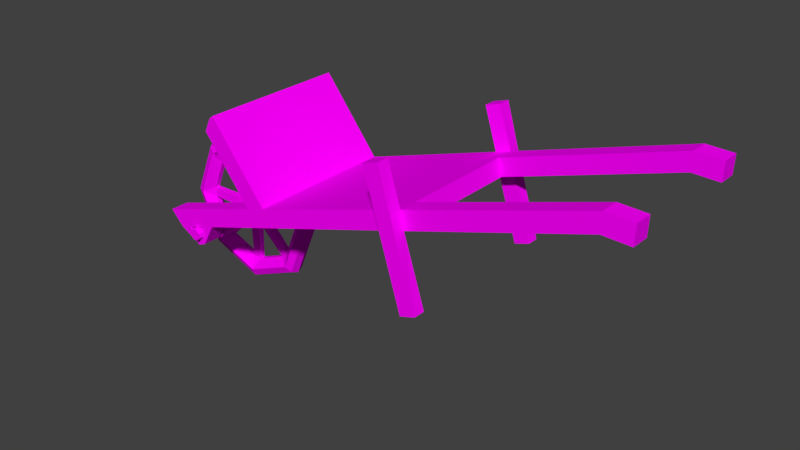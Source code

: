 # Source: Carro_de_M_o.blend  (saved by Blender 2.79.0; exported with 4.5.12 LTS)
import bpy
from mathutils import Matrix  # noqa: F401  (used for matrix-valued properties, if any)

bpy.ops.wm.read_factory_settings(use_empty=True)
scene = bpy.context.scene
scene.name = 'Scene'

# ---- collections
col_collection_1 = bpy.data.collections.new('Collection 1'); scene.collection.children.link(col_collection_1)

# ---- images (referenced by path relative to the original .blend; pixels are not part of the script)
import os
ASSET_DIR = os.environ.get("B2B_ASSET_DIR", "")  # directory of the original .blend (textures are referenced by path, not embedded)
HERE = os.path.dirname(os.path.abspath(__file__))  # packed textures are extracted next to this script under _unpacked/

def load_image(name, relpath, width, height, colorspace="sRGB"):
    """Load a texture the original file referenced (path relative to the .blend, or extracted next to this script)."""
    p = next((c for c in (os.path.join(HERE, relpath), os.path.join(ASSET_DIR, relpath)) if relpath and os.path.exists(c)), "")
    if p:
        img = bpy.data.images.load(p, check_existing=True)
        img.name = name
    else:  # same state as the original file: an image datablock whose file is absent (Cycles renders it pink)
        img = bpy.data.images.new(name, width, height)
        img.source = "FILE"
        img.filepath = "//" + (relpath or name)
    img.colorspace_settings.name = colorspace
    return img
img_carrodemao_png = load_image('CarrodeMao.png', 'CarrodeMao.png', 1024, 1024, 'sRGB')
img_arco_rodacarrodemao_albedotransparency_png = load_image('arco_RodaCarroDeMao_AlbedoTransparency.png', 'arco_RodaCarroDeMao_AlbedoTransparency.png', 1024, 1024, 'sRGB')

# ---- materials (node trees are filled in below, after node groups)
mat_carrodemao = bpy.data.materials.new('CarroDeMao')
mat_carrodemao.alpha_threshold = 0.0
mat_carrodemao.roughness = 0.5
mat_rodacarrodemao = bpy.data.materials.new('RodaCarroDeMao')
mat_rodacarrodemao.alpha_threshold = 0.0
mat_rodacarrodemao.roughness = 0.5

# ---- material node trees
mat_carrodemao.use_nodes = True; mat_carrodemao.node_tree.nodes.clear()
_N = mat_carrodemao.node_tree.nodes; _L = mat_carrodemao.node_tree.links
n0 = _N.new('ShaderNodeOutputMaterial'); n0.name = 'Material Output'; n0.location = (300, 300)
n1 = _N.new('ShaderNodeBsdfDiffuse'); n1.name = 'Diffuse BSDF'; n1.location = (10, 300)
n2 = _N.new('ShaderNodeTexImage'); n2.name = 'Image Texture'; n2.location = (-179, 418)
n2.width = 140
n2.image = img_carrodemao_png
_L.new(n1.outputs[0], n0.inputs[0])
_L.new(n2.outputs[0], n1.inputs[0])
n0.is_active_output = True
mat_rodacarrodemao.use_nodes = True; mat_rodacarrodemao.node_tree.nodes.clear()
_N = mat_rodacarrodemao.node_tree.nodes; _L = mat_rodacarrodemao.node_tree.links
n0 = _N.new('ShaderNodeOutputMaterial'); n0.name = 'Material Output'; n0.location = (300, 300)
n1 = _N.new('ShaderNodeBsdfDiffuse'); n1.name = 'Diffuse BSDF'; n1.location = (10, 300)
n2 = _N.new('ShaderNodeTexImage'); n2.name = 'Image Texture'; n2.location = (-174, 339)
n2.width = 140
n2.image = img_arco_rodacarrodemao_albedotransparency_png
_L.new(n1.outputs[0], n0.inputs[0])
_L.new(n2.outputs[0], n1.inputs[0])
n0.is_active_output = True

# ---- world
world_world = bpy.data.worlds.new('World'); scene.world = world_world
world_world.color = (0.05088, 0.05088, 0.05088)
world_world.use_sun_shadow = False
world_world.sun_shadow_jitter_overblur = 0.0
world_world.cycles.sampling_method = 'MANUAL'

# ---- meshes
me_carrodemao = bpy.data.meshes.new('CarroDeMao')
me_carrodemao.from_pydata([(1.32, -0.3813, 0.7104), (1.176, -0.4268, 0.7104), (1.32, -0.3813, 0.8236), (0.8195, 0.749, 0.8236), (0.9667, 0.7949, 0.7104), (-0.9916, 0.5997, 0.7104), (-0.9916, 0.5997, 0.5396), (-0.408, -0.06155, 0.7104), (0.9597, 0.2792, 0.8236), (-1.619, -0.4414, 0.7104), (-0.5463, -0.2831, 0.7104), (-1.381, -0.5457, 0.7104), (-1.082, -0.4517, 0.5396), (-0.4556, -0.07649, 0.5396), (-0.5927, -0.1195, 0.5396), (-0.5927, -0.1195, 0.7104), (2.996, 0.9176, 0.7104), (2.99, 0.7469, 0.5396), (2.996, 0.9176, 0.5396), (-1.381, -0.5457, 0.5396), (2.745, 0.7556, 0.5396), (2.745, 0.7556, 0.7104), (-1.207, -0.4909, 0.7104), (-1.488, -0.5793, 0.5396), (-1.488, -0.5793, 0.7104), (0.9789, 0.1968, 0.7104), (0.9406, 0.3615, 0.7104), (1.088, 0.4075, 0.5396), (-1.082, -0.4517, 0.7104), (-1.206, -0.5514, 0.5396), (-1.344, -0.5978, 0.7104), (-1.217, -0.6162, 0.7104), (-1.275, -0.6933, 0.5396), (-1.294, -0.6455, 0.7104), (-1.275, -0.6933, 0.7104), (-1.197, -0.6601, 0.5396), (-1.197, -0.6601, 0.7104), (-1.206, -0.5514, 0.7104), (1.105, 0.325, 0.8236), (-1.294, -0.6455, 0.5396), (1.123, 0.2424, 0.5396), (1.088, 0.4075, 0.7104), (-1.344, -0.5978, 0.5396), (-1.054, 0.4694, 0.5396), (0.8195, 0.749, 0.7104), (1.123, 0.2424, 0.7104), (-0.9535, 0.6318, 0.7104), (-1.131, -0.2885, 0.5396), (-1.131, -0.2885, 0.7104), (2.751, 0.9263, 0.5396), (0.9667, 0.7949, 0.8236), (-1.207, -0.4909, 0.5396), (-1.054, 0.4694, 0.7104), (-1.217, -0.6162, 0.5396), (1.176, -0.4268, 0.8236), (-0.5463, -0.2831, 0.5396), (2.751, 0.9263, 0.7104), (2.99, 0.7469, 0.7104), (-1.619, -0.4414, 0.5396), (1.32, -0.3813, -0.7104), (1.176, -0.4268, -0.7104), (1.32, -0.3813, -0.8236), (0.8195, 0.749, -0.8236), (0.9667, 0.7949, -0.7104), (-0.9916, 0.5997, -0.7104), (-0.9916, 0.5997, -0.5396), (-0.408, -0.06155, -0.7104), (0.9597, 0.2792, -0.8236), (-1.619, -0.4414, -0.7104), (-0.5463, -0.2831, -0.7104), (-1.381, -0.5457, -0.7104), (-1.082, -0.4517, -0.5396), (-0.4556, -0.07649, -0.5396), (-0.5927, -0.1195, -0.5396), (-0.5927, -0.1195, -0.7104), (2.996, 0.9176, -0.7104), (2.99, 0.7469, -0.5396), (2.996, 0.9176, -0.5396), (-1.381, -0.5457, -0.5396), (2.745, 0.7556, -0.5396), (2.745, 0.7556, -0.7104), (-1.207, -0.4909, -0.7104), (-1.488, -0.5793, -0.5396), (-1.488, -0.5793, -0.7104), (0.9789, 0.1968, -0.7104), (0.9406, 0.3615, -0.7104), (1.088, 0.4075, -0.5396), (-1.082, -0.4517, -0.7104), (-1.206, -0.5514, -0.5396), (-1.344, -0.5978, -0.7104), (-1.217, -0.6162, -0.7104), (-1.275, -0.6933, -0.5396), (-1.294, -0.6455, -0.7104), (-1.275, -0.6933, -0.7104), (-1.197, -0.6601, -0.5396), (-1.197, -0.6601, -0.7104), (-1.206, -0.5514, -0.7104), (1.105, 0.325, -0.8236), (-1.294, -0.6455, -0.5396), (1.123, 0.2424, -0.5396), (1.088, 0.4075, -0.7104), (-1.344, -0.5978, -0.5396), (-1.054, 0.4694, -0.5396), (0.8195, 0.749, -0.7104), (1.123, 0.2424, -0.7104), (-0.9535, 0.6318, -0.7104), (-1.131, -0.2885, -0.5396), (-1.131, -0.2885, -0.7104), (2.751, 0.9263, -0.5396), (0.9667, 0.7949, -0.8236), (-1.207, -0.4909, -0.5396), (-1.054, 0.4694, -0.7104), (-1.217, -0.6162, -0.5396), (1.176, -0.4268, -0.8236), (-0.5463, -0.2831, -0.5396), (2.751, 0.9263, -0.7104), (2.99, 0.7469, -0.7104), (-1.619, -0.4414, -0.5396), (-0.9916, 0.5997, -1.7e-07), (-0.4556, -0.07649, -5.987e-08), (1.088, 0.4075, -1.387e-07), (1.123, 0.2424, -1.118e-07), (-0.5927, -0.1195, -5.286e-08), (-0.408, -0.06155, -6.23e-08), (-0.9535, 0.6318, -1.753e-07), (-0.5463, -0.2831, -2.621e-08)], [], [(40, 25, 10, 55), (35, 32, 39, 53), (31, 33, 34, 36), (38, 8, 54, 2), (41, 26, 44, 4), (26, 8, 3, 44), (38, 41, 4, 50), (45, 38, 2, 0), (120, 27, 40, 121), (125, 55, 14, 122), (46, 6, 5), (5, 6, 43, 52), (19, 11, 30, 42), (11, 24, 30), (15, 7, 5, 52), (51, 12, 29), (26, 25, 8), (7, 15, 10), (23, 19, 42), (32, 35, 36, 34), (25, 26, 7, 10), (28, 37, 31, 36), (23, 42, 39, 32), (15, 14, 47, 48), (31, 53, 39, 33), (28, 48, 22), (25, 45, 0, 1), (1, 0, 2, 54), (24, 23, 32, 34), (7, 46, 5), (10, 15, 48, 28), (14, 15, 52, 43), (21, 20, 17, 57), (45, 40, 20, 21), (27, 41, 56, 49), (22, 51, 29, 37), (17, 18, 16, 57), (30, 24, 34, 33), (49, 56, 16, 18), (42, 30, 33, 39), (20, 49, 18, 17), (56, 21, 57, 16), (41, 45, 21, 56), (55, 10, 28, 12), (14, 55, 12, 47), (24, 11, 9), (24, 9, 58, 23), (13, 14, 43, 6), (51, 22, 11, 19), (47, 58, 9, 48), (29, 12, 35, 53), (8, 25, 1, 54), (12, 28, 36, 35), (37, 29, 53, 31), (19, 58, 47, 51), (51, 47, 12), (123, 124, 46, 7), (4, 44, 3, 50), (28, 22, 37), (48, 9, 11, 22), (122, 14, 13, 119), (40, 27, 49, 20), (8, 38, 50, 3), (40, 45, 25), (26, 41, 27), (45, 41, 38), (19, 23, 58), (27, 7, 26), (46, 124, 118, 6), (27, 120, 123, 7), (55, 125, 121, 40), (6, 118, 119, 13), (99, 114, 69, 84), (94, 112, 98, 91), (90, 95, 93, 92), (97, 61, 113, 67), (100, 63, 103, 85), (85, 103, 62, 67), (97, 109, 63, 100), (104, 59, 61, 97), (120, 121, 99, 86), (125, 122, 73, 114), (105, 64, 65), (64, 111, 102, 65), (78, 101, 89, 70), (70, 89, 83), (74, 111, 64, 66), (110, 88, 71), (85, 67, 84), (66, 69, 74), (82, 101, 78), (91, 93, 95, 94), (84, 69, 66, 85), (87, 95, 90, 96), (82, 91, 98, 101), (74, 107, 106, 73), (90, 92, 98, 112), (87, 81, 107), (84, 60, 59, 104), (60, 113, 61, 59), (83, 93, 91, 82), (66, 64, 105), (69, 87, 107, 74), (73, 102, 111, 74), (80, 116, 76, 79), (104, 80, 79, 99), (86, 108, 115, 100), (81, 96, 88, 110), (76, 116, 75, 77), (89, 92, 93, 83), (108, 77, 75, 115), (101, 98, 92, 89), (79, 76, 77, 108), (115, 75, 116, 80), (100, 115, 80, 104), (114, 71, 87, 69), (73, 106, 71, 114), (83, 68, 70), (83, 82, 117, 68), (72, 65, 102, 73), (110, 78, 70, 81), (106, 107, 68, 117), (88, 112, 94, 71), (67, 113, 60, 84), (71, 94, 95, 87), (96, 90, 112, 88), (78, 110, 106, 117), (110, 71, 106), (123, 66, 105, 124), (63, 109, 62, 103), (87, 96, 81), (107, 81, 70, 68), (122, 119, 72, 73), (99, 79, 108, 86), (67, 62, 109, 97), (99, 84, 104), (85, 86, 100), (104, 97, 100), (78, 117, 82), (86, 85, 66), (105, 65, 118, 124), (86, 66, 123, 120), (114, 99, 121, 125), (65, 72, 119, 118)])
_uv = me_carrodemao.uv_layers.new(name='UVMap')
_uv.uv.foreach_set('vector', [0.4793, 0.1098, 0.4537, 0.1371, 0.1919, 0.1294, 0.1927, 0.1014, 0.07178, 0.2289, 0.05931, 0.2289, 0.05944, 0.2213, 0.07156, 0.2218, 0.06841, 0.1231, 0.06016, 0.1251, 0.05906, 0.1204, 0.06721, 0.118, 0.6475, 0.3692, 0.6479, 0.3339, 0.8184, 0.3347, 0.8179, 0.3696, 0.6279, 0.3954, 0.6279, 0.431, 0.5343, 0.431, 0.5343, 0.3954, 0.6285, 0.3078, 0.6479, 0.3339, 0.5348, 0.3338, 0.5349, 0.3076, 0.6475, 0.3692, 0.6279, 0.3954, 0.5343, 0.3954, 0.5343, 0.3693, 0.6669, 0.3954, 0.6475, 0.3692, 0.8179, 0.3696, 0.8179, 0.3957, 0.6396, 0.9476, 0.6396, 0.7735, 0.694, 0.7735, 0.694, 0.9476, 0.8618, 0.4434, 0.973, 0.4434, 0.973, 0.4785, 0.8618, 0.4785, 0.4158, 0.6792, 0.4314, 0.6259, 0.4314, 0.6792, 0.1816, 0.2329, 0.212, 0.2296, 0.2148, 0.2553, 0.1843, 0.2586, 0.4079, 0.319, 0.4079, 0.2884, 0.4194, 0.2884, 0.4194, 0.319, 0.05794, 0.1387, 0.04672, 0.1412, 0.05854, 0.1321, 0.07121, 0.3306, 0.04346, 0.3097, 0.1816, 0.2329, 0.1843, 0.2586, 0.08012, 0.2053, 0.09951, 0.2072, 0.07682, 0.2136, 0.6285, 0.3078, 0.6675, 0.3079, 0.6479, 0.3339, 0.2235, 0.1581, 0.1919, 0.1571, 0.1919, 0.1294, 0.03709, 0.2013, 0.05341, 0.2029, 0.05541, 0.212, 0.04757, 0.09974, 0.06204, 0.09416, 0.06721, 0.118, 0.05906, 0.1204, 0.4537, 0.1371, 0.455, 0.1647, 0.2235, 0.1581, 0.1919, 0.1294, 0.09877, 0.1276, 0.07429, 0.1281, 0.06841, 0.1231, 0.06721, 0.118, 0.03709, 0.2013, 0.05541, 0.212, 0.05944, 0.2213, 0.05931, 0.2289, 0.1919, 0.1571, 0.1909, 0.1844, 0.1017, 0.1817, 0.1026, 0.1565, 0.4466, 0.2884, 0.4466, 0.319, 0.4318, 0.319, 0.4318, 0.2884, 0.09877, 0.1276, 0.1026, 0.1565, 0.07871, 0.1344, 0.6669, 0.4303, 0.6669, 0.3954, 0.8179, 0.3957, 0.8178, 0.4306, 0.7923, 0.431, 0.7923, 0.4659, 0.7662, 0.4659, 0.7662, 0.431, 0.04672, 0.1412, 0.01616, 0.1346, 0.04757, 0.09974, 0.05906, 0.1204, 0.1405, 0.6792, 0.4158, 0.6792, 0.4153, 0.6947, 0.1919, 0.1294, 0.1919, 0.1571, 0.1026, 0.1565, 0.09877, 0.1276, 0.3405, 0.3018, 0.3299, 0.3306, 0.2042, 0.2841, 0.2148, 0.2553, 0.7734, 0.1471, 0.7715, 0.1176, 0.8124, 0.1134, 0.8154, 0.1418, 0.4785, 0.1378, 0.4793, 0.1098, 0.7715, 0.1176, 0.7734, 0.1471, 0.4105, 0.2526, 0.4104, 0.2205, 0.7218, 0.2205, 0.7193, 0.2506, 0.4692, 0.2884, 0.4692, 0.319, 0.4584, 0.319, 0.4584, 0.2884, 0.8124, 0.1134, 0.8409, 0.1105, 0.8438, 0.1389, 0.8154, 0.1418, 0.05854, 0.1321, 0.04672, 0.1412, 0.05906, 0.1204, 0.06016, 0.1251, 0.7193, 0.2506, 0.7218, 0.2205, 0.7658, 0.2261, 0.7619, 0.2567, 0.4194, 0.319, 0.4194, 0.2884, 0.4318, 0.2884, 0.4318, 0.319, 0.7119, 0.2795, 0.7193, 0.2506, 0.7619, 0.2567, 0.7564, 0.2882, 0.7801, 0.1757, 0.7734, 0.1471, 0.8154, 0.1418, 0.8195, 0.1688, 0.4801, 0.1654, 0.4785, 0.1378, 0.7734, 0.1471, 0.7801, 0.1757, 0.1927, 0.1014, 0.1919, 0.1294, 0.09877, 0.1276, 0.1005, 0.09876, 0.1909, 0.1844, 0.1889, 0.2113, 0.09951, 0.2072, 0.1017, 0.1817, 0.04672, 0.1412, 0.05794, 0.1387, 0.04563, 0.1555, 0.04672, 0.1412, 0.04563, 0.1555, 0.02745, 0.1752, 0.01616, 0.1346, 0.3574, 0.2824, 0.3405, 0.3018, 0.2148, 0.2553, 0.212, 0.2296, 0.4692, 0.319, 0.4692, 0.2884, 0.5019, 0.2884, 0.5019, 0.319, 0.1017, 0.1817, 0.02745, 0.1752, 0.04563, 0.1555, 0.1026, 0.1565, 0.07682, 0.2136, 0.09951, 0.2072, 0.07178, 0.2289, 0.07156, 0.2218, 0.6479, 0.3339, 0.6675, 0.3079, 0.8185, 0.3085, 0.8184, 0.3347, 0.1005, 0.09876, 0.09877, 0.1276, 0.06721, 0.118, 0.06204, 0.09416, 0.4584, 0.2884, 0.4584, 0.319, 0.4466, 0.319, 0.4466, 0.2884, 0.05341, 0.2029, 0.02745, 0.1752, 0.1017, 0.1817, 0.08012, 0.2053, 0.08012, 0.2053, 0.1017, 0.1817, 0.09951, 0.2072, 0.1405, 0.4575, 0.4158, 0.4575, 0.4158, 0.6792, 0.1405, 0.6792, 0.7924, 0.4666, 0.7924, 0.431, 0.8185, 0.431, 0.8185, 0.4666, 0.09877, 0.1276, 0.07871, 0.1344, 0.07429, 0.1281, 0.1026, 0.1565, 0.04563, 0.1555, 0.05794, 0.1387, 0.07871, 0.1344, 0.8618, 0.4785, 0.973, 0.4785, 0.973, 0.5081, 0.8618, 0.5081, 0.4079, 0.2827, 0.4105, 0.2526, 0.7193, 0.2506, 0.7119, 0.2795, 0.6479, 0.3339, 0.6475, 0.3692, 0.5343, 0.3693, 0.5348, 0.3338, 0.4793, 0.1098, 0.4785, 0.1378, 0.4537, 0.1371, 0.5898, 0.7184, 0.6396, 0.7184, 0.6396, 0.7735, 0.6669, 0.3954, 0.6279, 0.3954, 0.6475, 0.3692, 0.05341, 0.2029, 0.03709, 0.2013, 0.02745, 0.1752, 0.6396, 0.7735, 0.1338, 0.7184, 0.5898, 0.7184, 0.4158, 0.6792, 0.4158, 0.4575, 0.4314, 0.4575, 0.4314, 0.6259, 0.6396, 0.7735, 0.6396, 0.9476, 0.1338, 0.9476, 0.1338, 0.7184, 0.973, 0.4434, 0.8618, 0.4434, 0.8618, 0.08265, 0.973, 0.08265, 0.4314, 0.6259, 0.4314, 0.4575, 0.7007, 0.4575, 0.7007, 0.6259, 0.4793, 0.1098, 0.1927, 0.1014, 0.1919, 0.1294, 0.4537, 0.1371, 0.07178, 0.2289, 0.07156, 0.2218, 0.05944, 0.2213, 0.05931, 0.2289, 0.06841, 0.1231, 0.06721, 0.118, 0.05906, 0.1204, 0.06016, 0.1251, 0.6475, 0.3692, 0.8179, 0.3696, 0.8184, 0.3347, 0.6479, 0.3339, 0.6279, 0.3954, 0.5343, 0.3954, 0.5343, 0.431, 0.6279, 0.431, 0.6285, 0.3078, 0.5349, 0.3076, 0.5348, 0.3338, 0.6479, 0.3339, 0.6475, 0.3692, 0.5343, 0.3693, 0.5343, 0.3954, 0.6279, 0.3954, 0.6669, 0.3954, 0.8179, 0.3957, 0.8179, 0.3696, 0.6475, 0.3692, 0.6396, 0.9476, 0.694, 0.9476, 0.694, 0.7735, 0.6396, 0.7735, 0.8618, 0.4434, 0.8618, 0.4785, 0.973, 0.4785, 0.973, 0.4434, 0.4158, 0.6792, 0.4314, 0.6792, 0.4314, 0.6259, 0.1816, 0.2329, 0.1843, 0.2586, 0.2148, 0.2553, 0.212, 0.2296, 0.4079, 0.319, 0.4194, 0.319, 0.4194, 0.2884, 0.4079, 0.2884, 0.05794, 0.1387, 0.05854, 0.1321, 0.04672, 0.1412, 0.07121, 0.3306, 0.1843, 0.2586, 0.1816, 0.2329, 0.04346, 0.3097, 0.08012, 0.2053, 0.07682, 0.2136, 0.09951, 0.2072, 0.6285, 0.3078, 0.6479, 0.3339, 0.6675, 0.3079, 0.2235, 0.1581, 0.1919, 0.1294, 0.1919, 0.1571, 0.03709, 0.2013, 0.05541, 0.212, 0.05341, 0.2029, 0.04757, 0.09974, 0.05906, 0.1204, 0.06721, 0.118, 0.06204, 0.09416, 0.4537, 0.1371, 0.1919, 0.1294, 0.2235, 0.1581, 0.455, 0.1647, 0.09877, 0.1276, 0.06721, 0.118, 0.06841, 0.1231, 0.07429, 0.1281, 0.03709, 0.2013, 0.05931, 0.2289, 0.05944, 0.2213, 0.05541, 0.212, 0.1919, 0.1571, 0.1026, 0.1565, 0.1017, 0.1817, 0.1909, 0.1844, 0.4466, 0.2884, 0.4318, 0.2884, 0.4318, 0.319, 0.4466, 0.319, 0.09877, 0.1276, 0.07871, 0.1344, 0.1026, 0.1565, 0.6669, 0.4303, 0.8178, 0.4306, 0.8179, 0.3957, 0.6669, 0.3954, 0.7923, 0.431, 0.7662, 0.431, 0.7662, 0.4659, 0.7923, 0.4659, 0.04672, 0.1412, 0.05906, 0.1204, 0.04757, 0.09974, 0.01616, 0.1346, 0.1405, 0.6792, 0.4153, 0.6947, 0.4158, 0.6792, 0.1919, 0.1294, 0.09877, 0.1276, 0.1026, 0.1565, 0.1919, 0.1571, 0.3405, 0.3018, 0.2148, 0.2553, 0.2042, 0.2841, 0.3299, 0.3306, 0.7734, 0.1471, 0.8154, 0.1418, 0.8124, 0.1134, 0.7715, 0.1176, 0.4785, 0.1378, 0.7734, 0.1471, 0.7715, 0.1176, 0.4793, 0.1098, 0.4105, 0.2526, 0.7193, 0.2506, 0.7218, 0.2205, 0.4104, 0.2205, 0.4692, 0.2884, 0.4584, 0.2884, 0.4584, 0.319, 0.4692, 0.319, 0.8124, 0.1134, 0.8154, 0.1418, 0.8438, 0.1389, 0.8409, 0.1105, 0.05854, 0.1321, 0.06016, 0.1251, 0.05906, 0.1204, 0.04672, 0.1412, 0.7193, 0.2506, 0.7619, 0.2567, 0.7658, 0.2261, 0.7218, 0.2205, 0.4194, 0.319, 0.4318, 0.319, 0.4318, 0.2884, 0.4194, 0.2884, 0.7119, 0.2795, 0.7564, 0.2882, 0.7619, 0.2567, 0.7193, 0.2506, 0.7801, 0.1757, 0.8195, 0.1688, 0.8154, 0.1418, 0.7734, 0.1471, 0.4801, 0.1654, 0.7801, 0.1757, 0.7734, 0.1471, 0.4785, 0.1378, 0.1927, 0.1014, 0.1005, 0.09876, 0.09877, 0.1276, 0.1919, 0.1294, 0.1909, 0.1844, 0.1017, 0.1817, 0.09951, 0.2072, 0.1889, 0.2113, 0.04672, 0.1412, 0.04563, 0.1555, 0.05794, 0.1387, 0.04672, 0.1412, 0.01616, 0.1346, 0.02745, 0.1752, 0.04563, 0.1555, 0.3574, 0.2824, 0.212, 0.2296, 0.2148, 0.2553, 0.3405, 0.3018, 0.4692, 0.319, 0.5019, 0.319, 0.5019, 0.2884, 0.4692, 0.2884, 0.1017, 0.1817, 0.1026, 0.1565, 0.04563, 0.1555, 0.02745, 0.1752, 0.07682, 0.2136, 0.07156, 0.2218, 0.07178, 0.2289, 0.09951, 0.2072, 0.6479, 0.3339, 0.8184, 0.3347, 0.8185, 0.3085, 0.6675, 0.3079, 0.1005, 0.09876, 0.06204, 0.09416, 0.06721, 0.118, 0.09877, 0.1276, 0.4584, 0.2884, 0.4466, 0.2884, 0.4466, 0.319, 0.4584, 0.319, 0.05341, 0.2029, 0.08012, 0.2053, 0.1017, 0.1817, 0.02745, 0.1752, 0.08012, 0.2053, 0.09951, 0.2072, 0.1017, 0.1817, 0.1405, 0.4575, 0.1405, 0.6792, 0.4158, 0.6792, 0.4158, 0.4575, 0.7924, 0.4666, 0.8185, 0.4666, 0.8185, 0.431, 0.7924, 0.431, 0.09877, 0.1276, 0.07429, 0.1281, 0.07871, 0.1344, 0.1026, 0.1565, 0.07871, 0.1344, 0.05794, 0.1387, 0.04563, 0.1555, 0.8618, 0.4785, 0.8618, 0.5081, 0.973, 0.5081, 0.973, 0.4785, 0.4079, 0.2827, 0.7119, 0.2795, 0.7193, 0.2506, 0.4105, 0.2526, 0.6479, 0.3339, 0.5348, 0.3338, 0.5343, 0.3693, 0.6475, 0.3692, 0.4793, 0.1098, 0.4537, 0.1371, 0.4785, 0.1378, 0.5898, 0.7184, 0.6396, 0.7735, 0.6396, 0.7184, 0.6669, 0.3954, 0.6475, 0.3692, 0.6279, 0.3954, 0.05341, 0.2029, 0.02745, 0.1752, 0.03709, 0.2013, 0.6396, 0.7735, 0.5898, 0.7184, 0.1338, 0.7184, 0.4158, 0.6792, 0.4314, 0.6259, 0.4314, 0.4575, 0.4158, 0.4575, 0.6396, 0.7735, 0.1338, 0.7184, 0.1338, 0.9476, 0.6396, 0.9476, 0.973, 0.4434, 0.973, 0.08265, 0.8618, 0.08265, 0.8618, 0.4434, 0.4314, 0.6259, 0.7007, 0.6259, 0.7007, 0.4575, 0.4314, 0.4575])
_uv.active_render = True
_uv = me_carrodemao.uv_layers.new(name='UVMap.001')
_uv.uv.foreach_set('vector', [0.3067, 0.6528, 0.3067, 0.6164, 0.001001, 0.6164, 0.001001, 0.6528, 0.9605, 0.9625, 0.9433, 0.9625, 0.9433, 0.9798, 0.9605, 0.9798, 0.9413, 0.9625, 0.9241, 0.9625, 0.9241, 0.9798, 0.9413, 0.9798, 0.4605, 0.6913, 0.4605, 0.6548, 0.3087, 0.6548, 0.3087, 0.6913, 0.8836, 0.5395, 0.8472, 0.5395, 0.8472, 0.6144, 0.8836, 0.6144, 0.3836, 0.9798, 0.3836, 0.9625, 0.3087, 0.9625, 0.3087, 0.9798, 0.9798, 0.6164, 0.9625, 0.6164, 0.9625, 0.6913, 0.9798, 0.6913, 0.3067, 0.8644, 0.3067, 0.8472, 0.1548, 0.8472, 0.1548, 0.8644, 0.7682, 0.1538, 0.7682, 0.001001, 0.7318, 0.001001, 0.7318, 0.1538, 0.4615, 0.6144, 0.6144, 0.6144, 0.6144, 0.5779, 0.4615, 0.5779, 0.3866, 0.8067, 0.4028, 0.7712, 0.4028, 0.8067, 0.9605, 0.9241, 0.9241, 0.9241, 0.9241, 0.9605, 0.9605, 0.9605, 0.9798, 0.9605, 0.9798, 0.9241, 0.9625, 0.9241, 0.9625, 0.9605, 0.4798, 0.7298, 0.4798, 0.7135, 0.4635, 0.7298, 0.8067, 0.4625, 0.7702, 0.4625, 0.7702, 0.6144, 0.8067, 0.6144, 0.499, 0.7298, 0.499, 0.7135, 0.4828, 0.7298, 0.4251, 0.8067, 0.4605, 0.7712, 0.4605, 0.8067, 0.4221, 0.8097, 0.4221, 0.8452, 0.3866, 0.8452, 0.4798, 0.6943, 0.4798, 0.7105, 0.4635, 0.7105, 0.5375, 0.6933, 0.5202, 0.6933, 0.5202, 0.7298, 0.5375, 0.7298, 0.6913, 0.001001, 0.6548, 0.001001, 0.6548, 0.3067, 0.6913, 0.3067, 0.5182, 0.6933, 0.501, 0.6933, 0.501, 0.7298, 0.5182, 0.7298, 0.1913, 0.6933, 0.1741, 0.6933, 0.1741, 0.7298, 0.1913, 0.7298, 0.1528, 0.8452, 0.1528, 0.8087, 0.001001, 0.8087, 0.001001, 0.8452, 0.1721, 0.7298, 0.1721, 0.6933, 0.1548, 0.6933, 0.1548, 0.7298, 0.6144, 0.8067, 0.6144, 0.7712, 0.5982, 0.8067, 0.8067, 0.6164, 0.7702, 0.6164, 0.7702, 0.7682, 0.8067, 0.7682, 0.2298, 0.7298, 0.2298, 0.6933, 0.2125, 0.6933, 0.2125, 0.7298, 0.8452, 0.8087, 0.8087, 0.8087, 0.8087, 0.8452, 0.8452, 0.8452, 0.1558, 0.8836, 0.3067, 0.8674, 0.3067, 0.8836, 0.3067, 0.8452, 0.3067, 0.8087, 0.1548, 0.8087, 0.1548, 0.8452, 0.3067, 0.8067, 0.3067, 0.7702, 0.1548, 0.7702, 0.1548, 0.8067, 0.8067, 0.8087, 0.7702, 0.8087, 0.7702, 0.8452, 0.8067, 0.8452, 0.7298, 0.001001, 0.6933, 0.001001, 0.6933, 0.3067, 0.7298, 0.3067, 0.6144, 0.5375, 0.6144, 0.501, 0.3087, 0.501, 0.3087, 0.5375, 0.1913, 0.7682, 0.1913, 0.7318, 0.1741, 0.7318, 0.1741, 0.7682, 0.8452, 0.7702, 0.8087, 0.7702, 0.8087, 0.8067, 0.8452, 0.8067, 0.1721, 0.7318, 0.1548, 0.7318, 0.1548, 0.7682, 0.1721, 0.7682, 0.8067, 0.7702, 0.7702, 0.7702, 0.7702, 0.8067, 0.8067, 0.8067, 0.2298, 0.7682, 0.2298, 0.7318, 0.2125, 0.7318, 0.2125, 0.7682, 0.3836, 0.8087, 0.3472, 0.8087, 0.3472, 0.8452, 0.3836, 0.8452, 0.3452, 0.8087, 0.3087, 0.8087, 0.3087, 0.8452, 0.3452, 0.8452, 0.7298, 0.3087, 0.6933, 0.3087, 0.6933, 0.6144, 0.7298, 0.6144, 0.1528, 0.7682, 0.1528, 0.7318, 0.001001, 0.7318, 0.001001, 0.7682, 0.7682, 0.6164, 0.7318, 0.6164, 0.7318, 0.7682, 0.7682, 0.7682, 0.4798, 0.8067, 0.4635, 0.8067, 0.4798, 0.7712, 0.3836, 0.7702, 0.3472, 0.7702, 0.3472, 0.8067, 0.3836, 0.8067, 0.7298, 0.6164, 0.6933, 0.6164, 0.6933, 0.7682, 0.7298, 0.7682, 0.3452, 0.7702, 0.3087, 0.7702, 0.3087, 0.8067, 0.3452, 0.8067, 0.5395, 0.8836, 0.6144, 0.8836, 0.6144, 0.8472, 0.5395, 0.8472, 0.2105, 0.7318, 0.1933, 0.7318, 0.1933, 0.7682, 0.2105, 0.7682, 0.8644, 0.3087, 0.8472, 0.3087, 0.8472, 0.4605, 0.8644, 0.4605, 0.3067, 0.7318, 0.2702, 0.7318, 0.2702, 0.7682, 0.3067, 0.7682, 0.3452, 0.7298, 0.3452, 0.6933, 0.3279, 0.6933, 0.3279, 0.7298, 0.6913, 0.8836, 0.6913, 0.8472, 0.6164, 0.8472, 0.6164, 0.8836, 0.4058, 0.8067, 0.4221, 0.7712, 0.4221, 0.8067, 0.4605, 0.1538, 0.3087, 0.1538, 0.3087, 0.3067, 0.4605, 0.3067, 0.3259, 0.7298, 0.3259, 0.6933, 0.3087, 0.6933, 0.3087, 0.7298, 0.499, 0.6943, 0.499, 0.7105, 0.4828, 0.7105, 0.7702, 0.8836, 0.8452, 0.8836, 0.8452, 0.8472, 0.7702, 0.8472, 0.8067, 0.1538, 0.8067, 0.001001, 0.7702, 0.001001, 0.7702, 0.1538, 0.3067, 0.6913, 0.3067, 0.6548, 0.001001, 0.6548, 0.001001, 0.6913, 0.8836, 0.7702, 0.8472, 0.7702, 0.8472, 0.8452, 0.8836, 0.8452, 0.4605, 0.8097, 0.4605, 0.8452, 0.4251, 0.8452, 0.6144, 0.001001, 0.4625, 0.001001, 0.4625, 0.1528, 0.8452, 0.4635, 0.8097, 0.499, 0.8452, 0.499, 0.5789, 0.8067, 0.5952, 0.8067, 0.5952, 0.7712, 0.4625, 0.1528, 0.6144, 0.1528, 0.6144, 0.001001, 0.3087, 0.499, 0.4615, 0.499, 0.4615, 0.4625, 0.3087, 0.4625, 0.3067, 0.3087, 0.1538, 0.3087, 0.1538, 0.6144, 0.3067, 0.6144, 0.3067, 0.001001, 0.1538, 0.001001, 0.1538, 0.3067, 0.3067, 0.3067, 0.3087, 0.4605, 0.4615, 0.4605, 0.4615, 0.3087, 0.3087, 0.3087, 0.3067, 0.6528, 0.001001, 0.6528, 0.001001, 0.6164, 0.3067, 0.6164, 0.9605, 0.9625, 0.9605, 0.9798, 0.9433, 0.9798, 0.9433, 0.9625, 0.9413, 0.9625, 0.9413, 0.9798, 0.9241, 0.9798, 0.9241, 0.9625, 0.4605, 0.6913, 0.3087, 0.6913, 0.3087, 0.6548, 0.4605, 0.6548, 0.8836, 0.5395, 0.8836, 0.6144, 0.8472, 0.6144, 0.8472, 0.5395, 0.3836, 0.9798, 0.3087, 0.9798, 0.3087, 0.9625, 0.3836, 0.9625, 0.9798, 0.6164, 0.9798, 0.6913, 0.9625, 0.6913, 0.9625, 0.6164, 0.3067, 0.8644, 0.1548, 0.8644, 0.1548, 0.8472, 0.3067, 0.8472, 0.7682, 0.1538, 0.7318, 0.1538, 0.7318, 0.001001, 0.7682, 0.001001, 0.4615, 0.6144, 0.4615, 0.5779, 0.6144, 0.5779, 0.6144, 0.6144, 0.3866, 0.8067, 0.4028, 0.8067, 0.4028, 0.7712, 0.9605, 0.9241, 0.9605, 0.9605, 0.9241, 0.9605, 0.9241, 0.9241, 0.9798, 0.9605, 0.9625, 0.9605, 0.9625, 0.9241, 0.9798, 0.9241, 0.4798, 0.7298, 0.4635, 0.7298, 0.4798, 0.7135, 0.8067, 0.4625, 0.8067, 0.6144, 0.7702, 0.6144, 0.7702, 0.4625, 0.499, 0.7298, 0.4828, 0.7298, 0.499, 0.7135, 0.4251, 0.8067, 0.4605, 0.8067, 0.4605, 0.7712, 0.4221, 0.8097, 0.3866, 0.8452, 0.4221, 0.8452, 0.4798, 0.6943, 0.4635, 0.7105, 0.4798, 0.7105, 0.5375, 0.6933, 0.5375, 0.7298, 0.5202, 0.7298, 0.5202, 0.6933, 0.6913, 0.001001, 0.6913, 0.3067, 0.6548, 0.3067, 0.6548, 0.001001, 0.5182, 0.6933, 0.5182, 0.7298, 0.501, 0.7298, 0.501, 0.6933, 0.1913, 0.6933, 0.1913, 0.7298, 0.1741, 0.7298, 0.1741, 0.6933, 0.1528, 0.8452, 0.001001, 0.8452, 0.001001, 0.8087, 0.1528, 0.8087, 0.1721, 0.7298, 0.1548, 0.7298, 0.1548, 0.6933, 0.1721, 0.6933, 0.6144, 0.8067, 0.5982, 0.8067, 0.6144, 0.7712, 0.8067, 0.6164, 0.8067, 0.7682, 0.7702, 0.7682, 0.7702, 0.6164, 0.2298, 0.7298, 0.2125, 0.7298, 0.2125, 0.6933, 0.2298, 0.6933, 0.8452, 0.8087, 0.8452, 0.8452, 0.8087, 0.8452, 0.8087, 0.8087, 0.1558, 0.8836, 0.3067, 0.8836, 0.3067, 0.8674, 0.3067, 0.8452, 0.1548, 0.8452, 0.1548, 0.8087, 0.3067, 0.8087, 0.3067, 0.8067, 0.1548, 0.8067, 0.1548, 0.7702, 0.3067, 0.7702, 0.8067, 0.8087, 0.8067, 0.8452, 0.7702, 0.8452, 0.7702, 0.8087, 0.7298, 0.001001, 0.7298, 0.3067, 0.6933, 0.3067, 0.6933, 0.001001, 0.6144, 0.5375, 0.3087, 0.5375, 0.3087, 0.501, 0.6144, 0.501, 0.1913, 0.7682, 0.1741, 0.7682, 0.1741, 0.7318, 0.1913, 0.7318, 0.8452, 0.7702, 0.8452, 0.8067, 0.8087, 0.8067, 0.8087, 0.7702, 0.1721, 0.7318, 0.1721, 0.7682, 0.1548, 0.7682, 0.1548, 0.7318, 0.8067, 0.7702, 0.8067, 0.8067, 0.7702, 0.8067, 0.7702, 0.7702, 0.2298, 0.7682, 0.2125, 0.7682, 0.2125, 0.7318, 0.2298, 0.7318, 0.3836, 0.8087, 0.3836, 0.8452, 0.3472, 0.8452, 0.3472, 0.8087, 0.3452, 0.8087, 0.3452, 0.8452, 0.3087, 0.8452, 0.3087, 0.8087, 0.7298, 0.3087, 0.7298, 0.6144, 0.6933, 0.6144, 0.6933, 0.3087, 0.1528, 0.7682, 0.001001, 0.7682, 0.001001, 0.7318, 0.1528, 0.7318, 0.7682, 0.6164, 0.7682, 0.7682, 0.7318, 0.7682, 0.7318, 0.6164, 0.4798, 0.8067, 0.4798, 0.7712, 0.4635, 0.8067, 0.3836, 0.7702, 0.3836, 0.8067, 0.3472, 0.8067, 0.3472, 0.7702, 0.7298, 0.6164, 0.7298, 0.7682, 0.6933, 0.7682, 0.6933, 0.6164, 0.3452, 0.7702, 0.3452, 0.8067, 0.3087, 0.8067, 0.3087, 0.7702, 0.5395, 0.8836, 0.5395, 0.8472, 0.6144, 0.8472, 0.6144, 0.8836, 0.2105, 0.7318, 0.2105, 0.7682, 0.1933, 0.7682, 0.1933, 0.7318, 0.8644, 0.3087, 0.8644, 0.4605, 0.8472, 0.4605, 0.8472, 0.3087, 0.3067, 0.7318, 0.3067, 0.7682, 0.2702, 0.7682, 0.2702, 0.7318, 0.3452, 0.7298, 0.3279, 0.7298, 0.3279, 0.6933, 0.3452, 0.6933, 0.6913, 0.8836, 0.6164, 0.8836, 0.6164, 0.8472, 0.6913, 0.8472, 0.4058, 0.8067, 0.4221, 0.8067, 0.4221, 0.7712, 0.4605, 0.1538, 0.4605, 0.3067, 0.3087, 0.3067, 0.3087, 0.1538, 0.3259, 0.7298, 0.3087, 0.7298, 0.3087, 0.6933, 0.3259, 0.6933, 0.499, 0.6943, 0.4828, 0.7105, 0.499, 0.7105, 0.7702, 0.8836, 0.7702, 0.8472, 0.8452, 0.8472, 0.8452, 0.8836, 0.8067, 0.1538, 0.7702, 0.1538, 0.7702, 0.001001, 0.8067, 0.001001, 0.3067, 0.6913, 0.001001, 0.6913, 0.001001, 0.6548, 0.3067, 0.6548, 0.8836, 0.7702, 0.8836, 0.8452, 0.8472, 0.8452, 0.8472, 0.7702, 0.4605, 0.8097, 0.4251, 0.8452, 0.4605, 0.8452, 0.6144, 0.001001, 0.4625, 0.1528, 0.4625, 0.001001, 0.8452, 0.4635, 0.8452, 0.499, 0.8097, 0.499, 0.5789, 0.8067, 0.5952, 0.7712, 0.5952, 0.8067, 0.4625, 0.1528, 0.6144, 0.001001, 0.6144, 0.1528, 0.3087, 0.499, 0.3087, 0.4625, 0.4615, 0.4625, 0.4615, 0.499, 0.3067, 0.3087, 0.3067, 0.6144, 0.1538, 0.6144, 0.1538, 0.3087, 0.3067, 0.001001, 0.3067, 0.3067, 0.1538, 0.3067, 0.1538, 0.001001, 0.3087, 0.4605, 0.3087, 0.3087, 0.4615, 0.3087, 0.4615, 0.4605])
me_carrodemao.materials.append(mat_carrodemao)
me_carrodemao.use_remesh_preserve_volume = False
me_carrodemao.use_remesh_preserve_attributes = False
me_carrodemao.use_mirror_vertex_groups = False
me_carrodemao.update()
me_rodacarrodemao = bpy.data.meshes.new('RodaCarroDeMao')
me_rodacarrodemao.from_pydata([(0.7107, 4.172e-07, 0.07071), (0.64, 4.172e-07, 0.1), (0.5306, 0.0467, 0.02401), (-3.576e-07, 0.7107, 0.07071), (-3.576e-07, 0.64, 0.1), (-0.3422, 0.4082, 0.02401), (-0.3422, -0.4082, 0.02401), (-3.576e-07, -0.7107, 0.07071), (0.0467, -0.5306, 0.02401), (0.4082, -0.3422, 0.02401), (-0.0467, 0.5306, 0.02401), (0.5306, -0.0467, 0.02401), (0.3422, -0.4082, 0.02401), (-0.0467, -0.5306, 0.02401), (0.4525, -0.4525, 0.1), (-0.4082, 0.3422, 0.02401), (-0.5306, -0.0467, 0.02401), (-3.576e-07, -0.64, 0.1), (-0.4082, -0.3422, 0.02401), (0.1151, -0.0477, 0.03555), (-0.0477, 0.1152, 0.03555), (-0.5025, 0.5025, 0.07071), (-0.4525, 0.4525, 0.1), (0.4525, 0.4525, 0.1), (0.5025, 0.5025, 0.07071), (-0.64, 4.768e-07, 0.1), (-0.7107, 4.768e-07, 0.07071), (-0.5025, -0.5025, 0.07071), (-0.4525, -0.4525, 0.1), (0.5025, -0.5025, 0.07071), (0.3422, 0.4082, 0.02401), (0.0467, 0.5306, 0.02401), (0.4082, 0.3422, 0.02401), (-0.5306, 0.0467, 0.02401), (0.74, 4.172e-07, -9.729e-09), (0.7107, 4.172e-07, -0.07071), (0.64, 4.172e-07, -0.1), (0.5306, 0.0467, -0.02401), (0.5233, 0.5233, -9.729e-09), (-3.576e-07, 0.7107, -0.07071), (-3.576e-07, 0.64, -0.1), (-0.5233, 0.5233, -9.729e-09), (-0.3422, 0.4082, -0.02401), (-0.74, 4.768e-07, -9.729e-09), (-0.3422, -0.4082, -0.02401), (-3.576e-07, -0.74, -9.729e-09), (-3.576e-07, -0.7107, -0.07071), (0.0467, -0.5306, -0.02401), (0.5233, -0.5233, -9.729e-09), (0.4082, -0.3422, -0.02401), (-0.0467, 0.5306, -0.02401), (0.5306, -0.0467, -0.02401), (0.3422, -0.4082, -0.02401), (-0.0467, -0.5306, -0.02401), (0.4525, -0.4525, -0.1), (-0.4082, 0.3422, -0.02401), (-0.5306, -0.0467, -0.02401), (-3.576e-07, -0.64, -0.1), (-0.4082, -0.3422, -0.02401), (0.0477, 0.1152, -0.03555), (0.1151, -0.0477, -0.03555), (0.0477, -0.1151, -0.03555), (-0.0477, -0.1151, -0.03555), (-0.0477, 0.1152, -0.03555), (-0.5025, 0.5025, -0.07071), (-0.4525, 0.4525, -0.1), (0.4525, 0.4525, -0.1), (-0.5233, -0.5233, -9.729e-09), (0.5025, 0.5025, -0.07071), (-0.64, 4.768e-07, -0.1), (-0.7107, 4.768e-07, -0.07071), (-0.5025, -0.5025, -0.07071), (-3.576e-07, 0.74, -9.729e-09), (-0.4525, -0.4525, -0.1), (0.5025, -0.5025, -0.07071), (0.3422, 0.4082, -0.02401), (0.0467, 0.5306, -0.02401), (0.4082, 0.3422, -0.02401), (-0.5306, 0.0467, -0.02401), (0.02236, 0.05397, 0.515), (0.05397, 0.02236, 0.515), (-0.05397, -0.02236, 0.515), (0.0477, 0.1152, 0.03555), (0.0477, -0.1151, 0.03555), (-0.0477, -0.1151, 0.03555), (-0.1152, -0.0477, 0.03555), (0.1151, 0.0477, 0.515), (0.1151, 0.0477, 0.03555), (0.0477, 0.1152, 0.515), (0.1152, -0.0477, 0.515), (0.0477, -0.1151, 0.515), (-0.0477, -0.1151, 0.515), (-0.1152, -0.0477, 0.515), (-0.1152, 0.0477, 0.515), (-0.0477, 0.1152, 0.515), (-0.1152, 0.0477, 0.03555), (0.05397, -0.02236, 0.515), (-0.02236, -0.05397, 0.515), (-0.05397, 0.02236, 0.515), (-0.05397, -0.02236, -0.515), (-0.1152, -0.0477, -0.03555), (0.1151, 0.0477, -0.515), (0.1151, 0.0477, -0.03555), (0.0477, 0.1152, -0.515), (0.1152, -0.0477, -0.515), (0.0477, -0.1151, -0.515), (-0.0477, -0.1151, -0.515), (-0.1152, -0.0477, -0.515), (-0.1152, 0.0477, -0.515), (-0.0477, 0.1152, -0.515), (-0.1152, 0.0477, -0.03555), (0.05397, -0.02236, -0.515), (-0.05397, 0.02236, -0.515), (0.05397, 0.02236, 0.7548), (0.02236, -0.05397, 0.7548), (-0.02236, -0.05397, 0.7548), (-0.05397, 0.02236, 0.7548), (0.02236, -0.05397, 0.515), (-0.02236, 0.05397, 0.515), (0.02236, 0.05397, 0.7548), (0.05397, -0.02236, 0.7548), (-0.05397, -0.02236, 0.7548), (-0.02236, 0.05397, 0.7548), (0.02236, 0.05397, -0.515), (0.05397, 0.02236, -0.515), (0.05397, 0.02236, -0.7548), (0.02236, -0.05397, -0.7548), (-0.02236, -0.05397, -0.7548), (-0.05397, 0.02236, -0.7548), (0.02236, -0.05397, -0.515), (-0.02236, -0.05397, -0.515), (-0.02236, 0.05397, -0.515), (0.02236, 0.05397, -0.7548), (0.05397, -0.02236, -0.7548), (-0.05397, -0.02236, -0.7548), (-0.02236, 0.05397, -0.7548)], [], [(34, 38, 24, 0), (0, 24, 23, 1), (13, 6, 28, 17), (37, 102, 87, 2), (38, 72, 3, 24), (24, 3, 4, 23), (22, 25, 33, 15), (76, 31, 82, 59), (72, 41, 21, 3), (3, 21, 22, 4), (32, 2, 1, 23), (63, 20, 10, 50), (41, 43, 26, 21), (55, 110, 95, 15), (87, 32, 30, 82), (43, 67, 27, 26), (16, 56, 100, 85), (67, 45, 7, 27), (27, 7, 17, 28), (6, 44, 62, 84), (45, 48, 29, 7), (7, 29, 14, 17), (31, 30, 23, 4), (83, 61, 52, 12), (48, 34, 0, 29), (29, 0, 1, 14), (12, 8, 17, 14), (19, 60, 51, 11), (25, 28, 18, 16), (5, 10, 4, 22), (19, 11, 2, 87), (20, 63, 42, 5), (10, 20, 82, 31), (75, 59, 82, 30), (10, 31, 4), (19, 83, 12, 9), (83, 84, 13, 8), (84, 85, 18, 6), (95, 33, 16, 85), (95, 20, 5, 15), (55, 15, 33, 78), (95, 110, 78, 33), (56, 16, 18, 58), (58, 18, 85, 100), (53, 13, 84, 62), (47, 61, 83, 8), (44, 6, 13, 53), (47, 8, 12, 52), (49, 60, 19, 9), (49, 9, 11, 51), (37, 2, 32, 77), (87, 102, 77, 32), (50, 10, 5, 42), (11, 1, 2), (12, 14, 9), (13, 17, 8), (18, 28, 6), (16, 33, 25), (15, 5, 22), (21, 26, 25, 22), (26, 27, 28, 25), (32, 23, 30), (11, 9, 14, 1), (34, 35, 68, 38), (35, 36, 66, 68), (53, 57, 73, 44), (38, 68, 39, 72), (68, 66, 40, 39), (65, 55, 78, 69), (72, 39, 64, 41), (39, 40, 65, 64), (77, 66, 36, 37), (41, 64, 70, 43), (102, 59, 75, 77), (43, 70, 71, 67), (67, 71, 46, 45), (71, 73, 57, 46), (45, 46, 74, 48), (46, 57, 54, 74), (76, 40, 66, 75), (48, 74, 35, 34), (74, 54, 36, 35), (52, 54, 57, 47), (69, 56, 58, 73), (42, 65, 40, 50), (60, 102, 37, 51), (50, 76, 59, 63), (50, 40, 76), (60, 49, 52, 61), (61, 47, 53, 62), (62, 44, 58, 100), (110, 100, 56, 78), (110, 55, 42, 63), (51, 37, 36), (52, 49, 54), (53, 47, 57), (58, 44, 73), (56, 69, 78), (55, 65, 42), (64, 65, 69, 70), (70, 69, 73, 71), (77, 75, 66), (51, 36, 54, 49), (75, 30, 31, 76), (82, 88, 86, 87), (87, 86, 89, 19), (19, 89, 90, 83), (83, 90, 91, 84), (84, 91, 92, 85), (85, 92, 93, 95), (95, 93, 94, 20), (20, 94, 88, 82), (79, 80, 86, 88), (80, 96, 89, 86), (97, 81, 92, 91), (81, 98, 93, 92), (118, 79, 88, 94), (96, 117, 90, 89), (117, 97, 91, 90), (98, 118, 94, 93), (59, 102, 101, 103), (102, 60, 104, 101), (60, 61, 105, 104), (61, 62, 106, 105), (62, 100, 107, 106), (100, 110, 108, 107), (110, 63, 109, 108), (63, 59, 103, 109), (123, 103, 101, 124), (124, 101, 104, 111), (130, 106, 107, 99), (99, 107, 108, 112), (131, 109, 103, 123), (111, 104, 105, 129), (129, 105, 106, 130), (112, 108, 109, 131), (96, 80, 113, 120), (113, 119, 122, 116), (118, 98, 116, 122), (81, 97, 115, 121), (117, 96, 120, 114), (80, 79, 119, 113), (79, 118, 122, 119), (98, 81, 121, 116), (97, 117, 114, 115), (120, 113, 116, 121), (114, 120, 121, 115), (111, 133, 125, 124), (125, 128, 135, 132), (131, 135, 128, 112), (99, 134, 127, 130), (129, 126, 133, 111), (124, 125, 132, 123), (123, 132, 135, 131), (112, 128, 134, 99), (130, 127, 126, 129), (133, 134, 128, 125), (126, 127, 134, 133)])
_uv = me_rodacarrodemao.uv_layers.new(name='UVMap')
_uv.uv.foreach_set('vector', [0.3759, 0.3076, 0.3691, 0.5233, 0.3385, 0.5227, 0.3434, 0.3073, 0.3434, 0.3073, 0.3385, 0.5227, 0.3086, 0.5216, 0.3107, 0.3068, 0.2552, 0.6959, 0.2537, 0.5416, 0.3088, 0.521, 0.3055, 0.7234, 0.6549, 0.2638, 0.6549, 0.06497, 0.6834, 0.06497, 0.6834, 0.2638, 0.3691, 0.5233, 0.3627, 0.7261, 0.3336, 0.7254, 0.3385, 0.5227, 0.3385, 0.5227, 0.3336, 0.7254, 0.3053, 0.7237, 0.3086, 0.5216, 0.3008, 0.05832, 0.3108, 0.306, 0.2533, 0.2797, 0.2414, 0.1078, 0.6096, 0.2638, 0.5811, 0.2638, 0.5811, 0.06497, 0.6096, 0.06497, 0.3627, 0.7261, 0.3553, 0.9584, 0.319, 0.951, 0.3336, 0.7254, 0.3336, 0.7254, 0.319, 0.951, 0.2878, 0.9364, 0.3053, 0.7237, 0.2559, 0.4946, 0.2524, 0.3304, 0.3107, 0.3068, 0.3086, 0.5216, 0.6549, 0.06497, 0.6834, 0.06497, 0.6834, 0.2638, 0.6549, 0.2638, 0.3846, 0.03674, 0.3762, 0.3067, 0.3436, 0.3064, 0.3409, 0.04235, 0.6096, 0.2638, 0.6096, 0.06497, 0.5811, 0.06497, 0.5811, 0.2638, 0.7286, 0.06497, 0.7286, 0.2638, 0.6834, 0.2638, 0.6834, 0.06497, 0.3762, 0.3067, 0.3693, 0.5227, 0.3387, 0.5222, 0.3436, 0.3064, 0.5811, 0.2638, 0.6096, 0.2638, 0.6096, 0.06497, 0.5811, 0.06497, 0.3693, 0.5227, 0.3629, 0.7259, 0.3338, 0.7251, 0.3387, 0.5222, 0.3387, 0.5222, 0.3338, 0.7251, 0.3055, 0.7234, 0.3088, 0.521, 0.5811, 0.2638, 0.6096, 0.2638, 0.6096, 0.06497, 0.5811, 0.06497, 0.3629, 0.7259, 0.3555, 0.9586, 0.3192, 0.9511, 0.3338, 0.7251, 0.3338, 0.7251, 0.3192, 0.9511, 0.2879, 0.9364, 0.3055, 0.7234, 0.2551, 0.6962, 0.2537, 0.5421, 0.3086, 0.5216, 0.3053, 0.7237, 0.5811, 0.06497, 0.6096, 0.06497, 0.6096, 0.2638, 0.5811, 0.2638, 0.3846, 0.03674, 0.3759, 0.3076, 0.3434, 0.3073, 0.3409, 0.04235, 0.3409, 0.04235, 0.3434, 0.3073, 0.3107, 0.3068, 0.3008, 0.05832, 0.2382, 0.8918, 0.2511, 0.741, 0.3055, 0.7234, 0.2879, 0.9364, 0.5811, 0.06497, 0.6096, 0.06497, 0.6096, 0.2638, 0.5811, 0.2638, 0.3108, 0.306, 0.3088, 0.521, 0.2559, 0.494, 0.2525, 0.3296, 0.2382, 0.8918, 0.2511, 0.7412, 0.3053, 0.7237, 0.2878, 0.9364, 0.7286, 0.06497, 0.7286, 0.2638, 0.6834, 0.2638, 0.6834, 0.06497, 0.6834, 0.06497, 0.6549, 0.06497, 0.6549, 0.2638, 0.6834, 0.2638, 0.6834, 0.2638, 0.6834, 0.06497, 0.7286, 0.06497, 0.7286, 0.2638, 0.6549, 0.2638, 0.6549, 0.06497, 0.6834, 0.06497, 0.6834, 0.2638, 0.2511, 0.7412, 0.2551, 0.6962, 0.3053, 0.7237, 0.6834, 0.06497, 0.7286, 0.06497, 0.7286, 0.2638, 0.6834, 0.2638, 0.7286, 0.06497, 0.6834, 0.06497, 0.6834, 0.2638, 0.7286, 0.2638, 0.7286, 0.06497, 0.6834, 0.06497, 0.6834, 0.2638, 0.7286, 0.2638, 0.6834, 0.06497, 0.6834, 0.2638, 0.7286, 0.2638, 0.7286, 0.06497, 0.7286, 0.06497, 0.6834, 0.06497, 0.6834, 0.2638, 0.7286, 0.2638, 0.2155, 0.1096, 0.2414, 0.1078, 0.2533, 0.2797, 0.2275, 0.2815, 0.6834, 0.06497, 0.6549, 0.06497, 0.6549, 0.2638, 0.6834, 0.2638, 0.2278, 0.3301, 0.2525, 0.3296, 0.2559, 0.494, 0.2312, 0.4945, 0.6549, 0.2638, 0.6834, 0.2638, 0.6834, 0.06497, 0.6549, 0.06497, 0.6549, 0.2638, 0.6834, 0.2638, 0.6834, 0.06497, 0.6549, 0.06497, 0.6096, 0.2638, 0.6096, 0.06497, 0.5811, 0.06497, 0.5811, 0.2638, 0.2306, 0.5418, 0.2537, 0.5416, 0.2552, 0.6959, 0.232, 0.6961, 0.2285, 0.7391, 0.2511, 0.741, 0.2382, 0.8918, 0.2155, 0.8899, 0.6549, 0.2638, 0.6549, 0.06497, 0.6834, 0.06497, 0.6834, 0.2638, 0.2155, 0.1096, 0.2414, 0.1078, 0.2533, 0.2797, 0.2275, 0.2815, 0.2278, 0.331, 0.2524, 0.3304, 0.2559, 0.4946, 0.2312, 0.4951, 0.5811, 0.06497, 0.6096, 0.06497, 0.6096, 0.2638, 0.5811, 0.2638, 0.2285, 0.7393, 0.2511, 0.7412, 0.2382, 0.8918, 0.2155, 0.8899, 0.2533, 0.2797, 0.3107, 0.3068, 0.2524, 0.3304, 0.2235, 0.06046, 0.3008, 0.05832, 0.2414, 0.1078, 0.2552, 0.6959, 0.3055, 0.7234, 0.2511, 0.741, 0.2559, 0.494, 0.3088, 0.521, 0.2537, 0.5416, 0.2525, 0.3296, 0.2533, 0.2797, 0.3108, 0.306, 0.2212, 0.9325, 0.2382, 0.8918, 0.2878, 0.9364, 0.3409, 0.04235, 0.3436, 0.3064, 0.3108, 0.306, 0.3008, 0.05832, 0.3436, 0.3064, 0.3387, 0.5222, 0.3088, 0.521, 0.3108, 0.306, 0.2559, 0.4946, 0.3086, 0.5216, 0.2537, 0.5421, 0.2533, 0.2797, 0.2414, 0.1078, 0.3008, 0.05832, 0.3107, 0.3068, 0.3759, 0.3076, 0.4084, 0.3093, 0.3996, 0.5246, 0.3691, 0.5233, 0.4084, 0.3093, 0.4411, 0.311, 0.4295, 0.5254, 0.3996, 0.5246, 0.4723, 0.7028, 0.4204, 0.7271, 0.4299, 0.5249, 0.4835, 0.5489, 0.3691, 0.5233, 0.3996, 0.5246, 0.3917, 0.7272, 0.3627, 0.7261, 0.3996, 0.5246, 0.4295, 0.5254, 0.42, 0.7273, 0.3917, 0.7272, 0.4668, 0.06357, 0.523, 0.1167, 0.5005, 0.2871, 0.4414, 0.3101, 0.3627, 0.7261, 0.3917, 0.7272, 0.3921, 0.9534, 0.3553, 0.9584, 0.3917, 0.7272, 0.42, 0.7273, 0.4242, 0.9407, 0.3921, 0.9534, 0.4839, 0.5018, 0.4295, 0.5254, 0.4411, 0.311, 0.4977, 0.3382, 0.3846, 0.03674, 0.4278, 0.0451, 0.4087, 0.3085, 0.3762, 0.3067, 0.6096, 0.06497, 0.6549, 0.06497, 0.6549, 0.2638, 0.6096, 0.2638, 0.3762, 0.3067, 0.4087, 0.3085, 0.3999, 0.5241, 0.3693, 0.5227, 0.3693, 0.5227, 0.3999, 0.5241, 0.392, 0.727, 0.3629, 0.7259, 0.3999, 0.5241, 0.4299, 0.5249, 0.4204, 0.7271, 0.392, 0.727, 0.3629, 0.7259, 0.392, 0.727, 0.3923, 0.9535, 0.3555, 0.9586, 0.392, 0.727, 0.4204, 0.7271, 0.4245, 0.9408, 0.3923, 0.9535, 0.4719, 0.703, 0.42, 0.7273, 0.4295, 0.5254, 0.4831, 0.5494, 0.3846, 0.03674, 0.4278, 0.0451, 0.4084, 0.3093, 0.3759, 0.3076, 0.4278, 0.0451, 0.4668, 0.06357, 0.4411, 0.311, 0.4084, 0.3093, 0.4769, 0.8994, 0.4245, 0.9408, 0.4204, 0.7271, 0.4735, 0.7481, 0.4414, 0.3101, 0.4981, 0.3374, 0.4843, 0.5012, 0.4299, 0.5249, 0.4765, 0.8993, 0.4242, 0.9407, 0.42, 0.7273, 0.4731, 0.7483, 0.6096, 0.06497, 0.6549, 0.06497, 0.6549, 0.2638, 0.6096, 0.2638, 0.6549, 0.2638, 0.6096, 0.2638, 0.6096, 0.06497, 0.6549, 0.06497, 0.4731, 0.7483, 0.42, 0.7273, 0.4719, 0.703, 0.6549, 0.06497, 0.6549, 0.2638, 0.6096, 0.2638, 0.6096, 0.06497, 0.6096, 0.06497, 0.6096, 0.2638, 0.6549, 0.2638, 0.6549, 0.06497, 0.6096, 0.06497, 0.6096, 0.2638, 0.6549, 0.2638, 0.6549, 0.06497, 0.6549, 0.06497, 0.6096, 0.06497, 0.6096, 0.2638, 0.6549, 0.2638, 0.6096, 0.06497, 0.6096, 0.2638, 0.6549, 0.2638, 0.6549, 0.06497, 0.5, 0.288, 0.4977, 0.3382, 0.4411, 0.311, 0.4769, 0.8994, 0.4913, 0.9411, 0.4245, 0.9408, 0.4723, 0.7028, 0.4735, 0.7481, 0.4204, 0.7271, 0.4843, 0.5012, 0.4835, 0.5489, 0.4299, 0.5249, 0.4981, 0.3374, 0.4414, 0.3101, 0.5005, 0.2871, 0.4908, 0.9411, 0.4242, 0.9407, 0.4765, 0.8993, 0.4278, 0.0451, 0.4668, 0.06357, 0.4414, 0.3101, 0.4087, 0.3085, 0.4087, 0.3085, 0.4414, 0.3101, 0.4299, 0.5249, 0.3999, 0.5241, 0.4839, 0.5018, 0.4831, 0.5494, 0.4295, 0.5254, 0.5, 0.288, 0.4411, 0.311, 0.4668, 0.06357, 0.523, 0.1167, 0.2306, 0.5423, 0.2537, 0.5421, 0.2551, 0.6962, 0.232, 0.6964, 0.6846, 0.3742, 0.6718, 0.6511, 0.6233, 0.6511, 0.6213, 0.3742, 0.6213, 0.3742, 0.6233, 0.6511, 0.5642, 0.6511, 0.5567, 0.3742, 0.8031, 0.3742, 0.7729, 0.6511, 0.7188, 0.6511, 0.747, 0.3742, 0.747, 0.3742, 0.7188, 0.6511, 0.6718, 0.6511, 0.6846, 0.3742, 0.6846, 0.3742, 0.6718, 0.6511, 0.6233, 0.6511, 0.6213, 0.3742, 0.6213, 0.3742, 0.6233, 0.6511, 0.5642, 0.6511, 0.5567, 0.3742, 0.8031, 0.3742, 0.7729, 0.6511, 0.7188, 0.6511, 0.747, 0.3742, 0.747, 0.3742, 0.7188, 0.6511, 0.6718, 0.6511, 0.6846, 0.3742, 0.6702, 0.6933, 0.6325, 0.6933, 0.6233, 0.6511, 0.6718, 0.6511, 0.6325, 0.6933, 0.5986, 0.6933, 0.5642, 0.6511, 0.6233, 0.6511, 0.6702, 0.6933, 0.6325, 0.6933, 0.6233, 0.6511, 0.6718, 0.6511, 0.6325, 0.6933, 0.5986, 0.6933, 0.5642, 0.6511, 0.6233, 0.6511, 0.7074, 0.6933, 0.6702, 0.6933, 0.6718, 0.6511, 0.7188, 0.6511, 0.7406, 0.6933, 0.7074, 0.6933, 0.7188, 0.6511, 0.7729, 0.6511, 0.7074, 0.6933, 0.6702, 0.6933, 0.6718, 0.6511, 0.7188, 0.6511, 0.7406, 0.6933, 0.7074, 0.6933, 0.7188, 0.6511, 0.7729, 0.6511, 0.6846, 0.3742, 0.6213, 0.3742, 0.6233, 0.6511, 0.6718, 0.6511, 0.6213, 0.3742, 0.5567, 0.3742, 0.5642, 0.6511, 0.6233, 0.6511, 0.8031, 0.3742, 0.747, 0.3742, 0.7188, 0.6511, 0.7729, 0.6511, 0.747, 0.3742, 0.6846, 0.3742, 0.6718, 0.6511, 0.7188, 0.6511, 0.6846, 0.3742, 0.6213, 0.3742, 0.6233, 0.6511, 0.6718, 0.6511, 0.6213, 0.3742, 0.5567, 0.3742, 0.5642, 0.6511, 0.6233, 0.6511, 0.8031, 0.3742, 0.747, 0.3742, 0.7188, 0.6511, 0.7729, 0.6511, 0.747, 0.3742, 0.6846, 0.3742, 0.6718, 0.6511, 0.7188, 0.6511, 0.6702, 0.6933, 0.6718, 0.6511, 0.6233, 0.6511, 0.6325, 0.6933, 0.6325, 0.6933, 0.6233, 0.6511, 0.5642, 0.6511, 0.5986, 0.6933, 0.6702, 0.6933, 0.6718, 0.6511, 0.6233, 0.6511, 0.6325, 0.6933, 0.6325, 0.6933, 0.6233, 0.6511, 0.5642, 0.6511, 0.5986, 0.6933, 0.7074, 0.6933, 0.7188, 0.6511, 0.6718, 0.6511, 0.6702, 0.6933, 0.7406, 0.6933, 0.7729, 0.6511, 0.7188, 0.6511, 0.7074, 0.6933, 0.7074, 0.6933, 0.7188, 0.6511, 0.6718, 0.6511, 0.6702, 0.6933, 0.7406, 0.6933, 0.7729, 0.6511, 0.7188, 0.6511, 0.7074, 0.6933, 0.5986, 0.6933, 0.6325, 0.6933, 0.6423, 0.876, 0.6127, 0.876, 0.6797, 0.899, 0.7028, 0.876, 0.7354, 0.876, 0.7584, 0.899, 0.7074, 0.6933, 0.7406, 0.6933, 0.7354, 0.876, 0.7021, 0.876, 0.6325, 0.6933, 0.6702, 0.6933, 0.6721, 0.876, 0.6423, 0.876, 0.7074, 0.6933, 0.7406, 0.6933, 0.7354, 0.876, 0.7021, 0.876, 0.6325, 0.6933, 0.6702, 0.6933, 0.6721, 0.876, 0.6423, 0.876, 0.6702, 0.6933, 0.7074, 0.6933, 0.7021, 0.876, 0.6721, 0.876, 0.5986, 0.6933, 0.6325, 0.6933, 0.6423, 0.876, 0.6127, 0.876, 0.6702, 0.6933, 0.7074, 0.6933, 0.7021, 0.876, 0.6721, 0.876, 0.6797, 0.9316, 0.6797, 0.899, 0.7584, 0.899, 0.7584, 0.9316, 0.7028, 0.9547, 0.6797, 0.9316, 0.7584, 0.9316, 0.7354, 0.9547, 0.5986, 0.6933, 0.6127, 0.876, 0.6423, 0.876, 0.6325, 0.6933, 0.6797, 0.899, 0.7584, 0.899, 0.7354, 0.876, 0.7028, 0.876, 0.7074, 0.6933, 0.7021, 0.876, 0.7354, 0.876, 0.7406, 0.6933, 0.6325, 0.6933, 0.6423, 0.876, 0.6721, 0.876, 0.6702, 0.6933, 0.7074, 0.6933, 0.7021, 0.876, 0.7354, 0.876, 0.7406, 0.6933, 0.6325, 0.6933, 0.6423, 0.876, 0.6721, 0.876, 0.6702, 0.6933, 0.6702, 0.6933, 0.6721, 0.876, 0.7021, 0.876, 0.7074, 0.6933, 0.5986, 0.6933, 0.6127, 0.876, 0.6423, 0.876, 0.6325, 0.6933, 0.6702, 0.6933, 0.6721, 0.876, 0.7021, 0.876, 0.7074, 0.6933, 0.6797, 0.9316, 0.7584, 0.9316, 0.7584, 0.899, 0.6797, 0.899, 0.7028, 0.9547, 0.7354, 0.9547, 0.7584, 0.9316, 0.6797, 0.9316])
_uv.active_render = True
_uv = me_rodacarrodemao.uv_layers.new(name='UVMap.001')
_uv.uv.foreach_set('vector', [0.9221, 0.1528, 0.9221, 0.001001, 0.9048, 0.001001, 0.9048, 0.1528, 0.6933, 0.9605, 0.7682, 0.9605, 0.7682, 0.9433, 0.6933, 0.9433, 0.9221, 0.8452, 0.9221, 0.7702, 0.8856, 0.7702, 0.8856, 0.8452, 0.4625, 0.9798, 0.5375, 0.9798, 0.5375, 0.9625, 0.4625, 0.9625, 0.9028, 0.5375, 0.9028, 0.3856, 0.8856, 0.3856, 0.8856, 0.5375, 0.5395, 0.9798, 0.6144, 0.9798, 0.6144, 0.9625, 0.5395, 0.9625, 0.9221, 0.3836, 0.9221, 0.3087, 0.8856, 0.3087, 0.8856, 0.3836, 0.9221, 0.9798, 0.9221, 0.9625, 0.8472, 0.9625, 0.8472, 0.9798, 0.9028, 0.1528, 0.9028, 0.001001, 0.8856, 0.001001, 0.8856, 0.1528, 0.7702, 0.9798, 0.8452, 0.9798, 0.8452, 0.9625, 0.7702, 0.9625, 0.9028, 0.6913, 0.9028, 0.6164, 0.8664, 0.6164, 0.8664, 0.6913, 0.7682, 0.9798, 0.7682, 0.9625, 0.6933, 0.9625, 0.6933, 0.9798, 0.8836, 0.4605, 0.8836, 0.3087, 0.8664, 0.3087, 0.8664, 0.4605, 0.6164, 0.9798, 0.6913, 0.9798, 0.6913, 0.9625, 0.6164, 0.9625, 0.999, 0.07592, 0.999, 0.001001, 0.9818, 0.001001, 0.9818, 0.07592, 0.3856, 0.8836, 0.5375, 0.8836, 0.5375, 0.8664, 0.3856, 0.8664, 0.9798, 0.8472, 0.9625, 0.8472, 0.9625, 0.9221, 0.9798, 0.9221, 0.8836, 0.1528, 0.8836, 0.001001, 0.8664, 0.001001, 0.8664, 0.1528, 0.3856, 0.9798, 0.4605, 0.9798, 0.4605, 0.9625, 0.3856, 0.9625, 0.9798, 0.7702, 0.9625, 0.7702, 0.9625, 0.8452, 0.9798, 0.8452, 0.3856, 0.8644, 0.5375, 0.8644, 0.5375, 0.8472, 0.3856, 0.8472, 0.9798, 0.5375, 0.9798, 0.4625, 0.9625, 0.4625, 0.9625, 0.5375, 0.3087, 0.8836, 0.3836, 0.8836, 0.3836, 0.8472, 0.3087, 0.8472, 0.9798, 0.1548, 0.9625, 0.1548, 0.9625, 0.2298, 0.9798, 0.2298, 0.8644, 0.1528, 0.8644, 0.001001, 0.8472, 0.001001, 0.8472, 0.1528, 0.8472, 0.9605, 0.9221, 0.9605, 0.9221, 0.9433, 0.8472, 0.9433, 0.8644, 0.7682, 0.8644, 0.6933, 0.8279, 0.6933, 0.8279, 0.7682, 0.8452, 0.9605, 0.8452, 0.9433, 0.7702, 0.9433, 0.7702, 0.9605, 0.001001, 0.8836, 0.07592, 0.8836, 0.07592, 0.8472, 0.001001, 0.8472, 0.8452, 0.6144, 0.8452, 0.5395, 0.8087, 0.5395, 0.8087, 0.6144, 0.8472, 0.9413, 0.9221, 0.9413, 0.9221, 0.9241, 0.8472, 0.9241, 0.8452, 0.9413, 0.8452, 0.9241, 0.7702, 0.9241, 0.7702, 0.9413, 0.9605, 0.4605, 0.9605, 0.3856, 0.9433, 0.3856, 0.9433, 0.4605, 0.6933, 0.9413, 0.7682, 0.9413, 0.7682, 0.9241, 0.6933, 0.9241, 0.5567, 0.8067, 0.5405, 0.8067, 0.5567, 0.7712, 0.9605, 0.3087, 0.9433, 0.3087, 0.9433, 0.3836, 0.9605, 0.3836, 0.6913, 0.9413, 0.6913, 0.9241, 0.6164, 0.9241, 0.6164, 0.9413, 0.9605, 0.2318, 0.9433, 0.2318, 0.9433, 0.3067, 0.9605, 0.3067, 0.4625, 0.9413, 0.5375, 0.9413, 0.5375, 0.9241, 0.4625, 0.9241, 0.9605, 0.07792, 0.9433, 0.07792, 0.9433, 0.1528, 0.9605, 0.1528, 0.4605, 0.9413, 0.4605, 0.9241, 0.3856, 0.9241, 0.3856, 0.9413, 0.9605, 0.001001, 0.9433, 0.001001, 0.9433, 0.07592, 0.9605, 0.07592, 0.3836, 0.9413, 0.3836, 0.9241, 0.3087, 0.9241, 0.3087, 0.9413, 0.9413, 0.6933, 0.9241, 0.6933, 0.9241, 0.7682, 0.9413, 0.7682, 0.2298, 0.9413, 0.2298, 0.9241, 0.1548, 0.9241, 0.1548, 0.9413, 0.9413, 0.6144, 0.9413, 0.5395, 0.9241, 0.5395, 0.9241, 0.6144, 0.1528, 0.9413, 0.1528, 0.9241, 0.07792, 0.9241, 0.07792, 0.9413, 0.9413, 0.4625, 0.9241, 0.4625, 0.9241, 0.5375, 0.9413, 0.5375, 0.001001, 0.999, 0.07592, 0.999, 0.07592, 0.9818, 0.001001, 0.9818, 0.9413, 0.2318, 0.9241, 0.2318, 0.9241, 0.3067, 0.9413, 0.3067, 0.07592, 0.9413, 0.07592, 0.9241, 0.001001, 0.9241, 0.001001, 0.9413, 0.9413, 0.1548, 0.9241, 0.1548, 0.9241, 0.2298, 0.9413, 0.2298, 0.9413, 0.07792, 0.9241, 0.07792, 0.9241, 0.1528, 0.9413, 0.1528, 0.5759, 0.8067, 0.5759, 0.7712, 0.5597, 0.8067, 0.5789, 0.7682, 0.5952, 0.7328, 0.5952, 0.7682, 0.6144, 0.7682, 0.6144, 0.7328, 0.5982, 0.7682, 0.5405, 0.7682, 0.5567, 0.7328, 0.5567, 0.7682, 0.5597, 0.7682, 0.5759, 0.7682, 0.5759, 0.7328, 0.5182, 0.8067, 0.502, 0.8067, 0.5182, 0.7712, 0.6933, 0.9221, 0.7682, 0.9221, 0.7682, 0.9048, 0.6933, 0.9048, 0.9221, 0.5375, 0.9221, 0.4625, 0.9048, 0.4625, 0.9048, 0.5375, 0.5375, 0.8067, 0.5375, 0.7712, 0.5212, 0.8067, 0.5395, 0.9413, 0.6144, 0.9413, 0.6144, 0.9048, 0.5395, 0.9048, 0.9221, 0.6164, 0.9048, 0.6164, 0.9048, 0.7682, 0.9221, 0.7682, 0.6913, 0.9221, 0.6913, 0.9048, 0.6164, 0.9048, 0.6164, 0.9221, 0.9413, 0.3856, 0.9048, 0.3856, 0.9048, 0.4605, 0.9413, 0.4605, 0.5375, 0.9221, 0.5375, 0.9048, 0.3856, 0.9048, 0.3856, 0.9221, 0.9413, 0.001001, 0.9241, 0.001001, 0.9241, 0.07592, 0.9413, 0.07592, 0.9221, 0.8836, 0.9221, 0.8472, 0.8472, 0.8472, 0.8472, 0.8836, 0.9221, 0.1548, 0.9048, 0.1548, 0.9048, 0.3067, 0.9221, 0.3067, 0.8452, 0.9221, 0.8452, 0.9048, 0.7702, 0.9048, 0.7702, 0.9221, 0.9221, 0.5395, 0.8856, 0.5395, 0.8856, 0.6144, 0.9221, 0.6144, 0.3067, 0.9221, 0.3067, 0.9048, 0.1548, 0.9048, 0.1548, 0.9221, 0.9413, 0.3087, 0.9241, 0.3087, 0.9241, 0.3836, 0.9413, 0.3836, 0.8452, 0.9028, 0.8452, 0.8856, 0.6933, 0.8856, 0.6933, 0.9028, 0.6913, 0.9028, 0.6913, 0.8856, 0.5395, 0.8856, 0.5395, 0.9028, 0.9413, 0.6164, 0.9241, 0.6164, 0.9241, 0.6913, 0.9413, 0.6913, 0.5375, 0.9028, 0.5375, 0.8856, 0.3856, 0.8856, 0.3856, 0.9028, 0.9413, 0.8472, 0.9241, 0.8472, 0.9241, 0.9221, 0.9413, 0.9221, 0.3836, 0.9221, 0.3836, 0.8856, 0.3087, 0.8856, 0.3087, 0.9221, 0.3067, 0.9028, 0.3067, 0.8856, 0.1548, 0.8856, 0.1548, 0.9028, 0.9605, 0.1548, 0.9433, 0.1548, 0.9433, 0.2298, 0.9605, 0.2298, 0.1528, 0.9221, 0.1528, 0.8856, 0.07792, 0.8856, 0.07792, 0.9221, 0.07592, 0.9221, 0.07592, 0.8856, 0.001001, 0.8856, 0.001001, 0.9221, 0.8836, 0.2318, 0.8472, 0.2318, 0.8472, 0.3067, 0.8836, 0.3067, 0.6144, 0.9605, 0.6144, 0.9433, 0.5395, 0.9433, 0.5395, 0.9605, 0.07592, 0.9798, 0.07592, 0.9625, 0.001001, 0.9625, 0.001001, 0.9798, 0.5395, 0.7702, 0.5395, 0.8057, 0.5557, 0.7702, 0.9798, 0.3067, 0.9798, 0.2318, 0.9625, 0.2318, 0.9625, 0.3067, 0.07792, 0.9798, 0.1528, 0.9798, 0.1528, 0.9625, 0.07792, 0.9625, 0.9798, 0.3836, 0.9798, 0.3087, 0.9625, 0.3087, 0.9625, 0.3836, 0.2298, 0.9798, 0.2298, 0.9625, 0.1548, 0.9625, 0.1548, 0.9798, 0.9798, 0.4605, 0.9798, 0.3856, 0.9625, 0.3856, 0.9625, 0.4605, 0.5749, 0.7702, 0.5587, 0.7702, 0.5587, 0.8057, 0.5942, 0.7318, 0.5779, 0.7318, 0.5779, 0.7672, 0.6134, 0.7318, 0.5972, 0.7318, 0.5972, 0.7672, 0.5557, 0.7318, 0.5395, 0.7318, 0.5395, 0.7672, 0.5749, 0.7318, 0.5587, 0.7672, 0.5587, 0.7318, 0.501, 0.7702, 0.501, 0.8057, 0.5172, 0.7702, 0.3067, 0.9798, 0.3067, 0.9625, 0.2318, 0.9625, 0.2318, 0.9798, 0.9798, 0.5395, 0.9625, 0.5395, 0.9625, 0.6144, 0.9798, 0.6144, 0.5202, 0.7702, 0.5365, 0.7702, 0.5202, 0.8057, 0.7682, 0.8836, 0.7682, 0.8472, 0.6933, 0.8472, 0.6933, 0.8836, 0.9798, 0.6933, 0.9625, 0.6933, 0.9625, 0.7682, 0.9798, 0.7682, 0.6164, 0.9605, 0.6913, 0.9605, 0.6913, 0.9433, 0.6164, 0.9433, 0.9798, 0.1528, 0.9798, 0.07792, 0.9625, 0.07792, 0.9625, 0.1528, 0.4625, 0.9605, 0.5375, 0.9605, 0.5375, 0.9433, 0.4625, 0.9433, 0.9798, 0.07592, 0.9798, 0.001001, 0.9625, 0.001001, 0.9625, 0.07592, 0.3856, 0.9605, 0.4605, 0.9605, 0.4605, 0.9433, 0.3856, 0.9433, 0.9605, 0.9221, 0.9605, 0.8472, 0.9433, 0.8472, 0.9433, 0.9221, 0.3087, 0.9605, 0.3836, 0.9605, 0.3836, 0.9433, 0.3087, 0.9433, 0.9605, 0.8452, 0.9605, 0.7702, 0.9433, 0.7702, 0.9433, 0.8452, 0.6528, 0.6356, 0.6356, 0.6356, 0.6356, 0.6528, 0.6528, 0.6528, 0.6336, 0.6356, 0.6164, 0.6356, 0.6164, 0.6528, 0.6336, 0.6528, 0.6528, 0.6164, 0.6356, 0.6164, 0.6356, 0.6336, 0.6528, 0.6336, 0.6336, 0.6164, 0.6164, 0.6164, 0.6164, 0.6336, 0.6336, 0.6336, 0.6913, 0.6356, 0.6741, 0.6356, 0.6741, 0.6528, 0.6913, 0.6528, 0.6528, 0.6741, 0.6356, 0.6741, 0.6356, 0.6913, 0.6528, 0.6913, 0.6336, 0.6741, 0.6164, 0.6741, 0.6164, 0.6913, 0.6336, 0.6913, 0.6528, 0.6548, 0.6356, 0.6548, 0.6356, 0.6721, 0.6528, 0.6721, 0.6164, 0.9605, 0.6164, 0.9433, 0.6913, 0.9433, 0.6913, 0.9605, 0.9798, 0.1528, 0.9625, 0.1528, 0.9625, 0.07792, 0.9798, 0.07792, 0.4625, 0.9605, 0.4625, 0.9433, 0.5375, 0.9433, 0.5375, 0.9605, 0.9798, 0.07592, 0.9625, 0.07592, 0.9625, 0.001001, 0.9798, 0.001001, 0.3856, 0.9605, 0.3856, 0.9433, 0.4605, 0.9433, 0.4605, 0.9605, 0.9605, 0.9221, 0.9433, 0.9221, 0.9433, 0.8472, 0.9605, 0.8472, 0.3087, 0.9605, 0.3087, 0.9433, 0.3836, 0.9433, 0.3836, 0.9605, 0.9605, 0.8452, 0.9433, 0.8452, 0.9433, 0.7702, 0.9605, 0.7702, 0.6528, 0.6356, 0.6528, 0.6528, 0.6356, 0.6528, 0.6356, 0.6356, 0.6336, 0.6356, 0.6336, 0.6528, 0.6164, 0.6528, 0.6164, 0.6356, 0.6528, 0.6164, 0.6528, 0.6336, 0.6356, 0.6336, 0.6356, 0.6164, 0.6336, 0.6164, 0.6336, 0.6336, 0.6164, 0.6336, 0.6164, 0.6164, 0.6913, 0.6356, 0.6913, 0.6528, 0.6741, 0.6528, 0.6741, 0.6356, 0.6528, 0.6741, 0.6528, 0.6913, 0.6356, 0.6913, 0.6356, 0.6741, 0.6336, 0.6741, 0.6336, 0.6913, 0.6164, 0.6913, 0.6164, 0.6741, 0.6528, 0.6548, 0.6528, 0.6721, 0.6356, 0.6721, 0.6356, 0.6548, 0.2105, 0.6933, 0.1933, 0.6933, 0.1933, 0.7298, 0.2105, 0.7298, 0.6721, 0.6356, 0.6548, 0.6356, 0.6548, 0.6528, 0.6721, 0.6528, 0.3836, 0.6933, 0.3664, 0.6933, 0.3664, 0.7298, 0.3836, 0.7298, 0.3644, 0.6933, 0.3472, 0.6933, 0.3472, 0.7298, 0.3644, 0.7298, 0.3452, 0.7318, 0.3279, 0.7318, 0.3279, 0.7682, 0.3452, 0.7682, 0.3259, 0.7318, 0.3087, 0.7318, 0.3087, 0.7682, 0.3259, 0.7682, 0.3836, 0.7318, 0.3664, 0.7318, 0.3664, 0.7682, 0.3836, 0.7682, 0.3644, 0.7318, 0.3472, 0.7318, 0.3472, 0.7682, 0.3644, 0.7682, 0.4221, 0.6933, 0.4048, 0.6933, 0.4048, 0.7298, 0.4221, 0.7298, 0.6913, 0.6164, 0.6741, 0.6164, 0.6741, 0.6336, 0.6913, 0.6336, 0.6721, 0.6164, 0.6548, 0.6164, 0.6548, 0.6336, 0.6721, 0.6336, 0.2105, 0.6933, 0.2105, 0.7298, 0.1933, 0.7298, 0.1933, 0.6933, 0.6721, 0.6356, 0.6721, 0.6528, 0.6548, 0.6528, 0.6548, 0.6356, 0.3836, 0.6933, 0.3836, 0.7298, 0.3664, 0.7298, 0.3664, 0.6933, 0.3644, 0.6933, 0.3644, 0.7298, 0.3472, 0.7298, 0.3472, 0.6933, 0.3452, 0.7318, 0.3452, 0.7682, 0.3279, 0.7682, 0.3279, 0.7318, 0.3259, 0.7318, 0.3259, 0.7682, 0.3087, 0.7682, 0.3087, 0.7318, 0.3836, 0.7318, 0.3836, 0.7682, 0.3664, 0.7682, 0.3664, 0.7318, 0.3644, 0.7318, 0.3644, 0.7682, 0.3472, 0.7682, 0.3472, 0.7318, 0.4221, 0.6933, 0.4221, 0.7298, 0.4048, 0.7298, 0.4048, 0.6933, 0.6913, 0.6164, 0.6913, 0.6336, 0.6741, 0.6336, 0.6741, 0.6164, 0.6721, 0.6164, 0.6721, 0.6336, 0.6548, 0.6336, 0.6548, 0.6164])
me_rodacarrodemao.materials.append(mat_rodacarrodemao)
me_rodacarrodemao.use_remesh_preserve_volume = False
me_rodacarrodemao.use_remesh_preserve_attributes = False
me_rodacarrodemao.use_mirror_vertex_groups = False
me_rodacarrodemao.update()

# ---- objects
ob_carrodemao = bpy.data.objects.new('CarroDeMao', me_carrodemao)
ob_rodacarrodemao = bpy.data.objects.new('RodaCarroDeMao', me_rodacarrodemao)

# ---- transforms, parenting, visibility, modifiers, constraints
ob_carrodemao.location = (-0.309, 2.621e-09, -0.4543)
ob_carrodemao.rotation_euler = (1.571, -0.0, 0.0)
ob_carrodemao.lineart.crease_threshold = 0.0
ob_rodacarrodemao.location = (-1.581, 1.417e-07, -1.027)
ob_rodacarrodemao.rotation_euler = (1.571, -0.0, 0.0)
ob_rodacarrodemao.lineart.crease_threshold = 0.0

# ---- collection membership
col_collection_1.objects.link(ob_carrodemao)
col_collection_1.objects.link(ob_rodacarrodemao)

# ---- scene / render settings (as saved in the file)
scene.frame_start = 1; scene.frame_end = 250; scene.frame_set(1)
scene.render.engine = 'CYCLES'
scene.render.resolution_percentage = 50
scene.render.dither_intensity = 0.0
scene.cycles.use_denoising = False
scene.cycles.samples = 128
scene.cycles.sampling_pattern = 'TABULATED_SOBOL'
scene.cycles.use_adaptive_sampling = False
scene.cycles.use_light_tree = False
scene.cycles.blur_glossy = 0.0
scene.cycles.sample_clamp_indirect = 0.0
scene.view_settings.view_transform = 'Standard'
bpy.context.view_layer.update()

# ---- added for rendering (the .blend has no active camera and no usable light): camera, sun
cam_auto = bpy.data.cameras.new('AutoCamera')
cam_auto.lens = 50.0
cam_auto.sensor_width = 36.0
cam_auto.clip_end = 1000.0
ob_auto_camera = bpy.data.objects.new('AutoCamera', cam_auto)
scene.collection.objects.link(ob_auto_camera)
ob_auto_camera.location = (5.48251, -6.35953, 3.59197)
ob_auto_camera.rotation_euler = (1.09748, -7.21219e-08, 0.694738)
scene.camera = ob_auto_camera
light_auto_sun = bpy.data.lights.new('AutoSun', 'SUN')
light_auto_sun.energy = 3.0
light_auto_sun.angle = 0.0523599
ob_auto_sun = bpy.data.objects.new('AutoSun', light_auto_sun)
scene.collection.objects.link(ob_auto_sun)
ob_auto_sun.rotation_euler = (0.872665, 0.174533, 0.523599)
bpy.context.view_layer.update()
